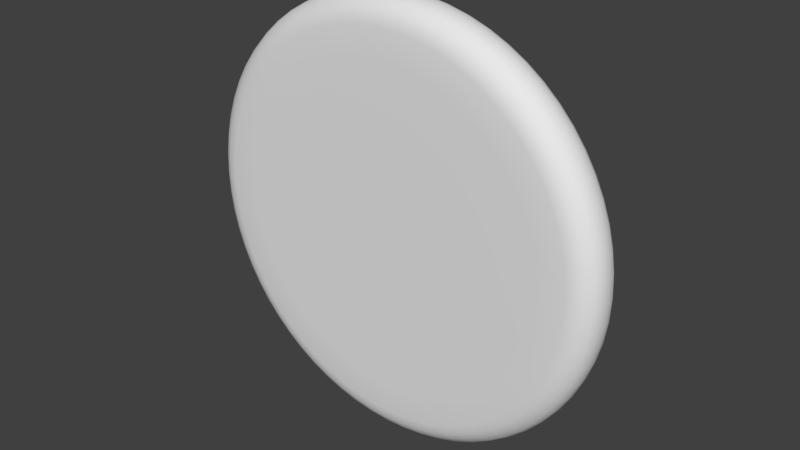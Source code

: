 # Source: IconBadge.blend  (saved by Blender 2.79.0; exported with 4.5.12 LTS)
import bpy
from mathutils import Matrix  # noqa: F401  (used for matrix-valued properties, if any)

bpy.ops.wm.read_factory_settings(use_empty=True)
scene = bpy.context.scene
scene.name = 'Scene'

# ---- collections
col_collection_1 = bpy.data.collections.new('Collection 1'); scene.collection.children.link(col_collection_1)

# ---- world
world_world = bpy.data.worlds.new('World'); scene.world = world_world
world_world.color = (0.05088, 0.05088, 0.05088)
world_world.use_sun_shadow = False
world_world.sun_shadow_jitter_overblur = 0.0
world_world.cycles.sampling_method = 'MANUAL'

# ---- meshes
me_circle = bpy.data.meshes.new('Circle')
me_circle.from_pydata([(1.033e-09, 2.431e-08, 0.1492), (0.02911, 2.639e-08, 0.1464), (0.0571, 2.745e-08, 0.1379), (0.0829, 2.746e-08, 0.1241), (0.1055, 2.642e-08, 0.1055), (0.1241, 2.435e-08, 0.0829), (0.1379, 2.136e-08, 0.0571), (0.1464, 1.754e-08, 0.02911), (0.1492, 1.305e-08, 1.374e-08), (0.1464, 8.052e-09, -0.02911), (0.1379, 2.749e-09, -0.0571), (0.1241, -2.66e-09, -0.0829), (0.1055, -7.966e-09, -0.1055), (0.0829, -1.297e-08, -0.1241), (0.0571, -1.747e-08, -0.1379), (0.02911, -2.13e-08, -0.1464), (-4.759e-08, -2.431e-08, -0.1492), (-0.02911, -2.639e-08, -0.1464), (-0.0571, -2.745e-08, -0.1379), (-0.0829, -2.746e-08, -0.1241), (-0.1055, -2.642e-08, -0.1055), (-0.1241, -2.435e-08, -0.0829), (-0.1379, -2.136e-08, -0.0571), (-0.1464, -1.754e-08, -0.02911), (-0.1492, -1.305e-08, 1.466e-07), (-0.1464, -8.052e-09, 0.02911), (-0.1379, -2.749e-09, 0.0571), (-0.1241, 2.66e-09, 0.0829), (-0.1055, 7.966e-09, 0.1055), (-0.0829, 1.297e-08, 0.1241), (-0.0571, 1.747e-08, 0.1379), (-0.02911, 2.13e-08, 0.1464), (3.218e-09, 0.01709, 0.1354), (0.02642, 0.01709, 0.1328), (0.05182, 0.01709, 0.1251), (0.07523, 0.01709, 0.1126), (0.09576, 0.01709, 0.09576), (0.1126, 0.01709, 0.07523), (0.1251, 0.01709, 0.05182), (0.1328, 0.01709, 0.02642), (0.1354, 0.01709, 1.667e-08), (0.1328, 0.01709, -0.02642), (0.1251, 0.01709, -0.05182), (0.1126, 0.01709, -0.07523), (0.09576, 0.01709, -0.09576), (0.07523, 0.01709, -0.1126), (0.05182, 0.01709, -0.1251), (0.02642, 0.01709, -0.1328), (-4.091e-08, 0.01709, -0.1354), (-0.02642, 0.01709, -0.1328), (-0.05182, 0.01709, -0.1251), (-0.07523, 0.01709, -0.1126), (-0.09576, 0.01709, -0.09576), (-0.1126, 0.01709, -0.07523), (-0.1251, 0.01709, -0.05182), (-0.1328, 0.01709, -0.02642), (-0.1354, 0.01709, 1.372e-07), (-0.1328, 0.01709, 0.02642), (-0.1251, 0.01709, 0.05182), (-0.1126, 0.01709, 0.07523), (-0.09576, 0.01709, 0.09576), (-0.07523, 0.01709, 0.1126), (-0.05182, 0.01709, 0.1251), (-0.02642, 0.01709, 0.1328), (1.592e-08, 0.01709, 1.615e-06), (3.215e-07, 0.01709, 1.585e-06), (6.154e-07, 0.01709, 1.495e-06), (8.863e-07, 0.01709, 1.351e-06), (1.124e-06, 0.01709, 1.156e-06), (1.318e-06, 0.01709, 9.185e-07), (1.463e-06, 0.01709, 6.477e-07), (1.552e-06, 0.01709, 3.538e-07), (1.582e-06, 0.01709, 4.819e-08), (1.552e-06, 0.01709, -2.574e-07), (1.463e-06, 0.01709, -5.513e-07), (1.318e-06, 0.01709, -8.221e-07), (1.124e-06, 0.01709, -1.06e-06), (8.863e-07, 0.01709, -1.254e-06), (6.154e-07, 0.01709, -1.399e-06), (3.215e-07, 0.01709, -1.488e-06), (1.592e-08, 0.01709, -1.518e-06), (-2.897e-07, 0.01709, -1.488e-06), (-5.836e-07, 0.01709, -1.399e-06), (-8.544e-07, 0.01709, -1.254e-06), (-1.092e-06, 0.01709, -1.06e-06), (-1.287e-06, 0.01709, -8.221e-07), (-1.431e-06, 0.01709, -5.513e-07), (-1.521e-06, 0.01709, -2.574e-07), (-1.551e-06, 0.01709, 4.819e-08), (-1.521e-06, 0.01709, 3.538e-07), (-1.431e-06, 0.01709, 6.477e-07), (-1.287e-06, 0.01709, 9.185e-07), (-1.092e-06, 0.01709, 1.156e-06), (-8.544e-07, 0.01709, 1.351e-06), (-5.836e-07, 0.01709, 1.495e-06), (-2.897e-07, 0.01709, 1.585e-06), (-0.1355, 0.01125, -0.05613), (-0.1438, 0.01125, -0.02861), (0.1438, 0.01125, -0.02861), (0.1355, 0.01125, -0.05613), (-0.1467, 0.01125, 1.448e-07), (0.1219, 0.01125, -0.08148), (-0.1438, 0.01125, 0.02861), (0.1037, 0.01125, -0.1037), (-0.1355, 0.01125, 0.05613), (0.08148, 0.01125, -0.1219), (-0.1219, 0.01125, 0.08148), (0.05613, 0.01125, -0.1355), (1.609e-09, 0.01125, 0.1467), (0.02861, 0.01125, 0.1438), (-0.1037, 0.01125, 0.1037), (0.02861, 0.01125, -0.1438), (0.05613, 0.01125, 0.1355), (-0.08148, 0.01125, 0.1219), (-4.618e-08, 0.01125, -0.1467), (0.08148, 0.01125, 0.1219), (-0.05613, 0.01125, 0.1355), (-0.02861, 0.01125, -0.1438), (0.1037, 0.01125, 0.1037), (-0.02861, 0.01125, 0.1438), (-0.05613, 0.01125, -0.1355), (0.1219, 0.01125, 0.08148), (-0.08148, 0.01125, -0.1219), (0.1355, 0.01125, 0.05613), (-0.1037, 0.01125, -0.1037), (0.1438, 0.01125, 0.02861), (-0.1219, 0.01125, -0.08148), (0.1467, 0.01125, 1.43e-08), (-0.05027, 0.01709, 0.1214), (-0.02563, 0.01709, 0.1288), (-0.02563, 0.01709, -0.1288), (-0.05027, 0.01709, -0.1214), (0.09289, 0.01709, 0.09289), (0.1092, 0.01709, 0.07298), (3.599e-09, 0.01709, 0.1314), (-0.07298, 0.01709, -0.1092), (0.1214, 0.01709, 0.05027), (-0.09289, 0.01709, -0.09289), (0.1288, 0.01709, 0.02563), (-0.1092, 0.01709, -0.07298), (0.1314, 0.01709, 1.762e-08), (-0.1214, 0.01709, -0.05027), (0.1288, 0.01709, -0.02563), (-0.1288, 0.01709, -0.02563), (0.1214, 0.01709, -0.05027), (-0.1314, 0.01709, 1.345e-07), (0.1092, 0.01709, -0.07298), (-0.1288, 0.01709, 0.02563), (0.09289, 0.01709, -0.09289), (-0.1214, 0.01709, 0.05027), (0.07298, 0.01709, -0.1092), (-0.1092, 0.01709, 0.07298), (0.05027, 0.01709, -0.1214), (0.02563, 0.01709, 0.1288), (-0.09289, 0.01709, 0.09289), (0.02563, 0.01709, -0.1288), (0.05027, 0.01709, 0.1214), (-0.07298, 0.01709, 0.1092), (-3.92e-08, 0.01709, -0.1314), (0.07298, 0.01709, 0.1092)], [], [(97, 55, 54, 96), (99, 42, 41, 98), (100, 56, 55, 97), (101, 43, 42, 99), (102, 57, 56, 100), (103, 44, 43, 101), (104, 58, 57, 102), (105, 45, 44, 103), (106, 59, 58, 104), (107, 46, 45, 105), (109, 33, 32, 108), (110, 60, 59, 106), (111, 47, 46, 107), (112, 34, 33, 109), (113, 61, 60, 110), (114, 48, 47, 111), (115, 35, 34, 112), (116, 62, 61, 113), (117, 49, 48, 114), (118, 36, 35, 115), (119, 63, 62, 116), (120, 50, 49, 117), (121, 37, 36, 118), (108, 32, 63, 119), (122, 51, 50, 120), (123, 38, 37, 121), (124, 52, 51, 122), (125, 39, 38, 123), (126, 53, 52, 124), (127, 40, 39, 125), (96, 54, 53, 126), (98, 41, 40, 127), (129, 95, 94, 128), (131, 82, 81, 130), (133, 69, 68, 132), (134, 64, 95, 129), (135, 83, 82, 131), (136, 70, 69, 133), (137, 84, 83, 135), (138, 71, 70, 136), (139, 85, 84, 137), (140, 72, 71, 138), (141, 86, 85, 139), (142, 73, 72, 140), (143, 87, 86, 141), (144, 74, 73, 142), (145, 88, 87, 143), (146, 75, 74, 144), (147, 89, 88, 145), (148, 76, 75, 146), (149, 90, 89, 147), (150, 77, 76, 148), (151, 91, 90, 149), (152, 78, 77, 150), (153, 65, 64, 134), (154, 92, 91, 151), (155, 79, 78, 152), (156, 66, 65, 153), (157, 93, 92, 154), (158, 80, 79, 155), (159, 67, 66, 156), (128, 94, 93, 157), (130, 81, 80, 158), (132, 68, 67, 159), (9, 98, 127, 8), (22, 96, 126, 21), (8, 127, 125, 7), (21, 126, 124, 20), (7, 125, 123, 6), (20, 124, 122, 19), (6, 123, 121, 5), (19, 122, 120, 18), (0, 108, 119, 31), (5, 121, 118, 4), (18, 120, 117, 17), (31, 119, 116, 30), (4, 118, 115, 3), (17, 117, 114, 16), (30, 116, 113, 29), (3, 115, 112, 2), (16, 114, 111, 15), (29, 113, 110, 28), (2, 112, 109, 1), (15, 111, 107, 14), (28, 110, 106, 27), (1, 109, 108, 0), (14, 107, 105, 13), (27, 106, 104, 26), (13, 105, 103, 12), (26, 104, 102, 25), (12, 103, 101, 11), (25, 102, 100, 24), (11, 101, 99, 10), (24, 100, 97, 23), (10, 99, 98, 9), (23, 97, 96, 22), (36, 132, 159, 35), (49, 130, 158, 48), (62, 128, 157, 61), (35, 159, 156, 34), (48, 158, 155, 47), (61, 157, 154, 60), (34, 156, 153, 33), (47, 155, 152, 46), (60, 154, 151, 59), (33, 153, 134, 32), (46, 152, 150, 45), (59, 151, 149, 58), (45, 150, 148, 44), (58, 149, 147, 57), (44, 148, 146, 43), (57, 147, 145, 56), (43, 146, 144, 42), (56, 145, 143, 55), (42, 144, 142, 41), (55, 143, 141, 54), (41, 142, 140, 40), (54, 141, 139, 53), (40, 140, 138, 39), (53, 139, 137, 52), (39, 138, 136, 38), (52, 137, 135, 51), (38, 136, 133, 37), (51, 135, 131, 50), (32, 134, 129, 63), (37, 133, 132, 36), (50, 131, 130, 49), (63, 129, 128, 62)])
me_circle.polygons.foreach_set('use_smooth', [True] * 128)
me_circle.use_remesh_preserve_volume = False
me_circle.use_remesh_preserve_attributes = False
me_circle.use_mirror_vertex_groups = False
me_circle.update()

# ---- objects
ob_icon_badge = bpy.data.objects.new('Icon Badge', me_circle)

# ---- transforms, parenting, visibility, modifiers, constraints
ob_icon_badge.location = (0.0, 0.0, 0.0)
ob_icon_badge.lineart.crease_threshold = 0.0
_m = ob_icon_badge.modifiers.new('Mirror', 'MIRROR')
_m.use_axis = (False, True, False)
_m.use_clip = True
_m = ob_icon_badge.modifiers.new('Subsurf', 'SUBSURF')
_m.uv_smooth = 'PRESERVE_CORNERS'
_m.quality = 1
_m.render_levels = 1
_m.show_only_control_edges = False

# ---- collection membership
col_collection_1.objects.link(ob_icon_badge)

# ---- scene / render settings (as saved in the file)
scene.frame_start = 1; scene.frame_end = 250; scene.frame_set(1)
scene.render.engine = 'CYCLES'
scene.render.resolution_percentage = 50
scene.render.dither_intensity = 0.0
scene.cycles.use_denoising = False
scene.cycles.samples = 128
scene.cycles.sampling_pattern = 'TABULATED_SOBOL'
scene.cycles.use_adaptive_sampling = False
scene.cycles.use_light_tree = False
scene.cycles.blur_glossy = 0.0
scene.cycles.sample_clamp_indirect = 0.0
scene.view_settings.view_transform = 'Standard'
bpy.context.view_layer.update()

# ---- added for rendering (the .blend has no active camera and no usable light): camera, sun
cam_auto = bpy.data.cameras.new('AutoCamera')
cam_auto.lens = 50.0
cam_auto.sensor_width = 36.0
cam_auto.clip_end = 1000.0
ob_auto_camera = bpy.data.objects.new('AutoCamera', cam_auto)
scene.collection.objects.link(ob_auto_camera)
ob_auto_camera.location = (0.391781, -0.470138, 0.313425)
ob_auto_camera.rotation_euler = (1.09748, -7.21219e-08, 0.694738)
scene.camera = ob_auto_camera
light_auto_sun = bpy.data.lights.new('AutoSun', 'SUN')
light_auto_sun.energy = 3.0
light_auto_sun.angle = 0.0523599
ob_auto_sun = bpy.data.objects.new('AutoSun', light_auto_sun)
scene.collection.objects.link(ob_auto_sun)
ob_auto_sun.rotation_euler = (0.872665, 0.174533, 0.523599)
bpy.context.view_layer.update()
